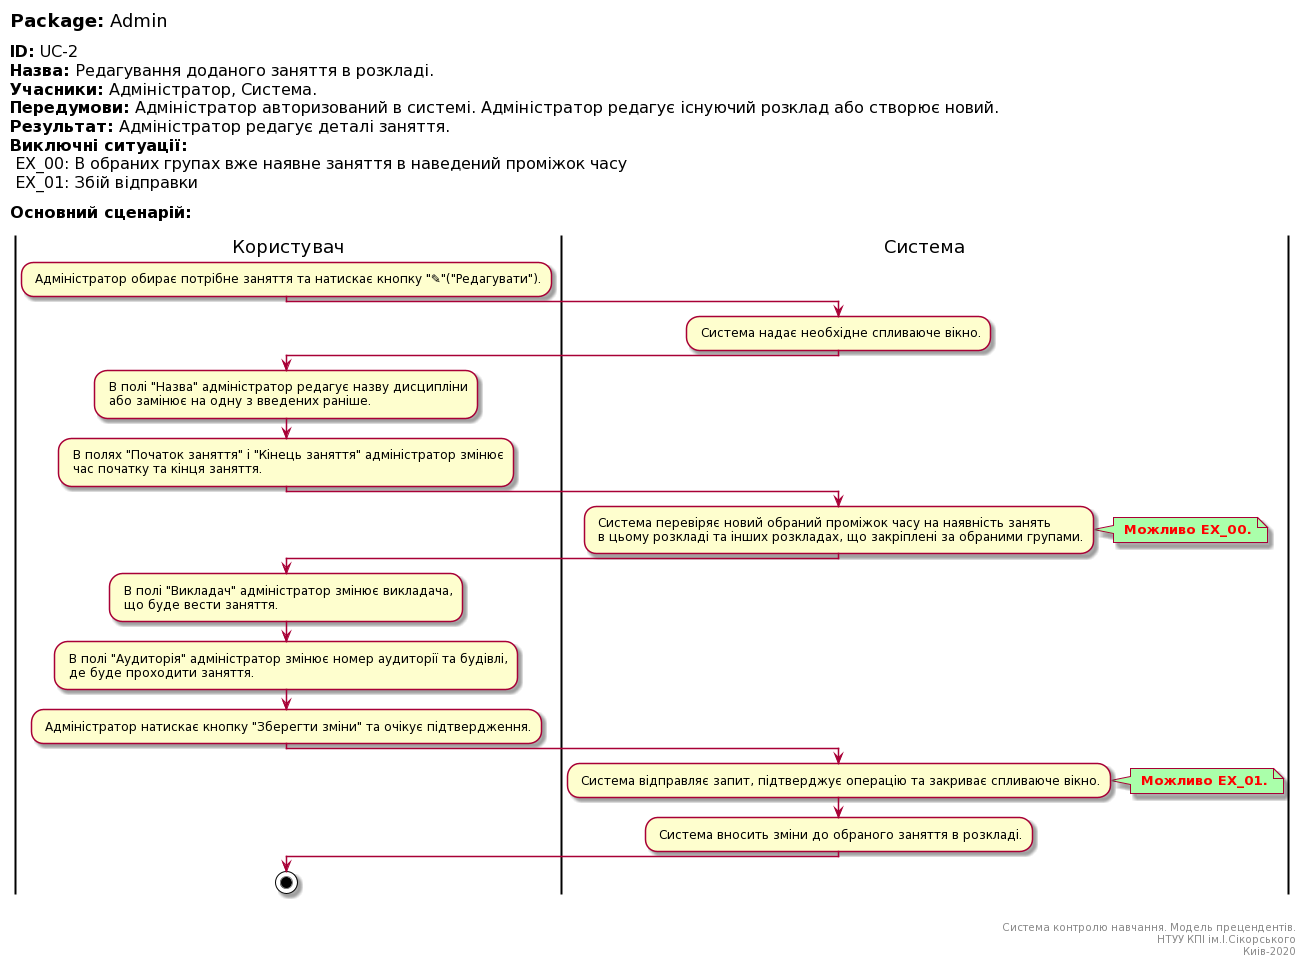

The diagram above was rendered by PlantUML. Its source (embedded in the PNG):
@startuml
left header
<font color=000 size=18><b>Package:</b> Admin

<font color=000 size=16><b>ID:</b> UC-2
<font color=000 size=16><b>Назва:</b> Редагування доданого заняття в розкладі.
<font color=000 size=16><b>Учасники:</b> Адміністратор, Система.
<font color=000 size=16><b>Передумови:</b> Адміністратор авторизований в системі. Адміністратор редагує існуючий розклад або створює новий.
<font color=000 size=16><b>Результат:</b> Адміністратор редагує деталі заняття.
<font color=000 size=16><b>Виключні ситуації:</b>
<font color=000 size=16> EX_00: В обраних групах вже наявне заняття в наведений проміжок часу
<font color=000 size=16> EX_01: Збій відправки

<font color=000 size=16><b>Основний сценарій:</b>

end header

|Користувач|
: Адміністратор обирає потрібне заняття та натискає кнопку "✎"("Редагувати").;

|Система|
: Система надає необхідне спливаюче вікно.;

|Користувач|
: В полі "Назва" адміністратор редагує назву дисципліни
 або замінює на одну з введених раніше.;

: В полях "Початок заняття" і "Кінець заняття" адміністратор змінює
 час початку та кінця заняття.;

|Система|
: Система перевіряє новий обраний проміжок часу на наявність занять
 в цьому розкладі та інших розкладах, що закріплені за обраними групами.;

note right #aaffaa
<font color=red><b> Можливо EX_00.
end note

|Користувач|
: В полі "Викладач" адміністратор змінює викладача,
 що буде вести заняття.;

: В полі "Аудиторія" адміністратор змінює номер аудиторії та будівлі,
 де буде проходити заняття.;

: Адміністратор натискає кнопку "Зберегти зміни" та очікує підтвердження.;

|Система|
: Система відправляє запит, підтверджує операцію та закриває спливаюче вікно.;

note right #aaffaa
<font color=red><b> Можливо EX_01.
end note

: Система вносить зміни до обраного заняття в розкладі.;

|Користувач|
stop;

right footer


Система контролю навчання. Модель прецендентів.
НТУУ КПІ ім.І.Сікорського
Киів-2020
end footer
@enduml